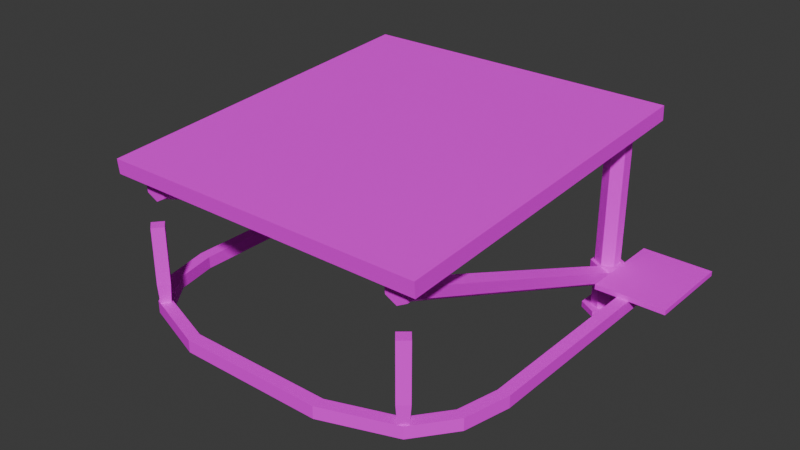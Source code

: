 # Source: StartingBlock01.blend  (saved by Blender 4.3.32; exported with 4.5.12 LTS)
import bpy
from mathutils import Matrix  # noqa: F401  (used for matrix-valued properties, if any)

bpy.ops.wm.read_factory_settings(use_empty=True)
scene = bpy.context.scene
scene.name = 'Scene'

# ---- collections
col_collection = bpy.data.collections.new('Collection'); scene.collection.children.link(col_collection)

# ---- images (referenced by path relative to the original .blend; pixels are not part of the script)
import os
ASSET_DIR = os.environ.get("B2B_ASSET_DIR", "")  # directory of the original .blend (textures are referenced by path, not embedded)
HERE = os.path.dirname(os.path.abspath(__file__))  # packed textures are extracted next to this script under _unpacked/

def load_image(name, relpath, width, height, colorspace="sRGB"):
    """Load a texture the original file referenced (path relative to the .blend, or extracted next to this script)."""
    p = next((c for c in (os.path.join(HERE, relpath), os.path.join(ASSET_DIR, relpath)) if relpath and os.path.exists(c)), "")
    if p:
        img = bpy.data.images.load(p, check_existing=True)
        img.name = name
    else:  # same state as the original file: an image datablock whose file is absent (Cycles renders it pink)
        img = bpy.data.images.new(name, width, height)
        img.source = "FILE"
        img.filepath = "//" + (relpath or name)
    img.colorspace_settings.name = colorspace
    return img
img_startingblock01_a_jpg_001 = load_image('StartingBlock01_a.jpg.001', 'StartingBlock01_a.jpg', 1024, 1024, 'sRGB')

# ---- materials (node trees are filled in below, after node groups)
mat_primary = bpy.data.materials.new('Primary')
mat_primary.alpha_threshold = 0.0
mat_primary.roughness = 0.5
mat_primary.line_color = (0.0, 0.0, 0.0, 1.0)

# ---- material node trees
mat_primary.use_nodes = True; mat_primary.node_tree.nodes.clear()
_N = mat_primary.node_tree.nodes; _L = mat_primary.node_tree.links
n0 = _N.new('ShaderNodeOutputMaterial'); n0.name = 'Material Output'; n0.location = (300, 300)
n1 = _N.new('ShaderNodeBsdfPrincipled'); n1.name = 'Principled BSDF'; n1.location = (10, 300)
n1.inputs[3].default_value = 1.45
n1.inputs[13].default_value = 0.05
n2 = _N.new('ShaderNodeTexImage'); n2.name = 'Image Texture'; n2.location = (-280, 280)
n2.image = img_startingblock01_a_jpg_001
n2.interpolation = 'Closest'
_L.new(n1.outputs[0], n0.inputs[0])
_L.new(n2.outputs[0], n1.inputs[0])
n0.is_active_output = True

# ---- world
world_world = bpy.data.worlds.new('World'); scene.world = world_world
world_world.use_nodes = True; world_world.node_tree.nodes.clear()
_N = world_world.node_tree.nodes; _L = world_world.node_tree.links
n0 = _N.new('ShaderNodeOutputWorld'); n0.name = 'World Output'; n0.location = (300, 300)
n1 = _N.new('ShaderNodeBackground'); n1.name = 'Background'; n1.location = (10, 300)
n1.inputs[0].default_value = (0.05088, 0.05088, 0.05088, 1.0)
_L.new(n1.outputs[0], n0.inputs[0])
n0.is_active_output = True
world_world.color = (0.05088, 0.05088, 0.05088)
world_world.sun_shadow_jitter_overblur = 0.0

# ---- meshes
me_cylinder = bpy.data.meshes.new('Cylinder')
me_cylinder.from_pydata([(-0.4125, 0.0375, 0.01875), (-0.4125, 0.0375, 0.6), (-0.38, 0.01875, 0.01875), (-0.38, 0.01875, 0.6), (-0.38, -0.01875, 0.01875), (-0.38, -0.01875, 0.6), (-0.4125, -0.0375, 0.01875), (-0.4125, -0.0375, 0.6), (-0.445, -0.01875, 0.01875), (-0.445, -0.01875, 0.6), (-0.445, 0.01875, 0.01875), (-0.445, 0.01875, 0.6), (-0.4125, 0.06338, 0.01875), (-0.3576, 0.03169, 0.01875), (-0.3576, -0.03169, 0.01875), (-0.4125, -0.06338, 0.01875), (-0.4674, -0.03169, 0.01875), (-0.4674, 0.03169, 0.01875), (-0.4125, 0.06338, 0.0), (-0.3576, 0.03169, 0.0), (-0.3576, -0.03169, 0.0), (-0.4125, -0.06338, 0.0), (-0.4674, -0.03169, 0.0), (-0.4674, 0.04753, 0.0), (-0.4125, 0.001197, 0.6), (-0.38, 0.002831, 0.5813), (-0.38, 0.006099, 0.544), (-0.4125, 0.007734, 0.5253), (-0.445, 0.006099, 0.544), (-0.445, 0.002831, 0.5813), (-0.4125, -0.9676, 0.5316), (-0.38, -0.966, 0.513), (-0.38, -0.9627, 0.4756), (-0.4125, -0.9611, 0.4569), (-0.445, -0.9627, 0.4756), (-0.445, -0.966, 0.513), (-0.4125, -0.02099, 0.1558), (-0.3865, -0.0255, 0.1415), (-0.3865, -0.03452, 0.1129), (-0.4125, -0.03903, 0.09858), (-0.4385, -0.03452, 0.1129), (-0.4385, -0.0255, 0.1415), (-0.4125, -0.9408, 0.5213), (-0.3865, -0.9453, 0.507), (-0.3865, -0.9543, 0.4784), (-0.4125, -0.9588, 0.4641), (-0.4385, -0.9543, 0.4784), (-0.4385, -0.9453, 0.507), (-0.4125, 0.04875, 0.163), (-0.3703, 0.02438, 0.163), (-0.3703, -0.02438, 0.163), (-0.4125, -0.04875, 0.163), (-0.4547, -0.02438, 0.163), (-0.4547, 0.02438, 0.163), (-0.4125, 0.04875, 0.09143), (-0.3703, 0.02438, 0.09143), (-0.3703, -0.02438, 0.09143), (-0.4125, -0.04875, 0.09143), (-0.4547, -0.02438, 0.09143), (-0.4547, 0.02438, 0.09143), (-0.4547, -0.01875, 0.1084), (-0.4547, -0.01875, 0.1459), (-0.4547, 0.01875, 0.1084), (-0.4547, 0.01875, 0.1459), (-0.6375, -0.01875, 0.1084), (-0.6375, -0.01875, 0.1459), (-0.6375, 0.01875, 0.1084), (-0.6375, 0.01875, 0.1459), (-0.4547, -0.1406, 0.1459), (-0.4547, -0.1406, 0.1609), (-0.4547, 0.1406, 0.1459), (-0.4547, 0.1406, 0.1609), (-0.675, -0.1406, 0.1459), (-0.675, -0.1406, 0.1609), (-0.675, 0.1406, 0.1459), (-0.675, 0.1406, 0.1609), (-0.5248, -0.01875, 0.1084), (-0.5248, -0.01875, 0.1459), (-0.5623, -0.01875, 0.1084), (-0.5623, -0.01875, 0.1459), (-0.5248, -0.7125, 0.1084), (-0.5248, -0.7125, 0.1459), (-0.5623, -0.7125, 0.1084), (-0.5623, -0.7125, 0.1459), (-0.4966, -0.8397, 0.1084), (-0.4966, -0.8397, 0.1459), (-0.5306, -0.8555, 0.1084), (-0.5306, -0.8555, 0.1459), (-0.4173, -0.9431, 0.1084), (-0.4173, -0.9431, 0.1459), (-0.4414, -0.9718, 0.1084), (-0.4414, -0.9718, 0.1459), (-0.2239, -1.012, 0.1084), (-0.2239, -1.012, 0.1459), (-0.2239, -1.05, 0.1084), (-0.2239, -1.05, 0.1459), (0.0, -1.012, 0.1084), (0.0, -1.012, 0.1459), (0.0, -1.05, 0.1084), (0.0, -1.05, 0.1459), (-0.407, -0.9541, 0.1459), (-0.43, -0.9348, 0.1459), (-0.4263, -0.9771, 0.1459), (-0.4493, -0.9578, 0.1459), (-0.4018, -0.9537, 0.3816), (-0.4305, -0.9296, 0.3816), (-0.4259, -0.9824, 0.3816), (-0.4546, -0.9583, 0.3816), (-0.4305, -0.9296, 0.2049), (-0.4018, -0.9537, 0.2049), (-0.4259, -0.9824, 0.2049), (-0.4546, -0.9583, 0.2049), (-0.5004, -1.004, 0.5273), (-0.5004, -1.008, 0.5722), (-0.5004, 0.07488, 0.6029), (-0.5004, 0.07135, 0.6478), (0.0, -1.004, 0.5273), (0.0, -1.008, 0.5722), (0.0, 0.07488, 0.6029), (0.0, 0.07135, 0.6478), (0.4125, 0.0375, 0.01875), (0.4125, 0.0375, 0.6), (0.38, 0.01875, 0.01875), (0.38, 0.01875, 0.6), (0.38, -0.01875, 0.01875), (0.38, -0.01875, 0.6), (0.4125, -0.0375, 0.01875), (0.4125, -0.0375, 0.6), (0.445, -0.01875, 0.01875), (0.445, -0.01875, 0.6), (0.445, 0.01875, 0.01875), (0.445, 0.01875, 0.6), (0.4125, 0.06338, 0.01875), (0.3576, 0.03169, 0.01875), (0.3576, -0.03169, 0.01875), (0.4125, -0.06338, 0.01875), (0.4674, -0.03169, 0.01875), (0.4674, 0.03169, 0.01875), (0.4125, 0.06338, 0.0), (0.3576, 0.03169, 0.0), (0.3576, -0.03169, 0.0), (0.4125, -0.06338, 0.0), (0.4674, -0.03169, 0.0), (0.4674, 0.04753, 0.0), (0.4125, 0.001197, 0.6), (0.38, 0.002831, 0.5813), (0.38, 0.006099, 0.544), (0.4125, 0.007734, 0.5253), (0.445, 0.006099, 0.544), (0.445, 0.002831, 0.5813), (0.4125, -0.9676, 0.5316), (0.38, -0.966, 0.513), (0.38, -0.9627, 0.4756), (0.4125, -0.9611, 0.4569), (0.445, -0.9627, 0.4756), (0.445, -0.966, 0.513), (0.4125, -0.02099, 0.1558), (0.3865, -0.0255, 0.1415), (0.3865, -0.03452, 0.1129), (0.4125, -0.03903, 0.09858), (0.4385, -0.03452, 0.1129), (0.4385, -0.0255, 0.1415), (0.4125, -0.9408, 0.5213), (0.3865, -0.9453, 0.507), (0.3865, -0.9543, 0.4784), (0.4125, -0.9588, 0.4641), (0.4385, -0.9543, 0.4784), (0.4385, -0.9453, 0.507), (0.4125, 0.04875, 0.163), (0.3703, 0.02438, 0.163), (0.3703, -0.02438, 0.163), (0.4125, -0.04875, 0.163), (0.4547, -0.02438, 0.163), (0.4547, 0.02438, 0.163), (0.4125, 0.04875, 0.09143), (0.3703, 0.02438, 0.09143), (0.3703, -0.02438, 0.09143), (0.4125, -0.04875, 0.09143), (0.4547, -0.02438, 0.09143), (0.4547, 0.02438, 0.09143), (0.4547, -0.01875, 0.1084), (0.4547, -0.01875, 0.1459), (0.4547, 0.01875, 0.1084), (0.4547, 0.01875, 0.1459), (0.6375, -0.01875, 0.1084), (0.6375, -0.01875, 0.1459), (0.6375, 0.01875, 0.1084), (0.6375, 0.01875, 0.1459), (0.4547, -0.1406, 0.1459), (0.4547, -0.1406, 0.1609), (0.4547, 0.1406, 0.1459), (0.4547, 0.1406, 0.1609), (0.675, -0.1406, 0.1459), (0.675, -0.1406, 0.1609), (0.675, 0.1406, 0.1459), (0.675, 0.1406, 0.1609), (0.5248, -0.01875, 0.1084), (0.5248, -0.01875, 0.1459), (0.5623, -0.01875, 0.1084), (0.5623, -0.01875, 0.1459), (0.5248, -0.7125, 0.1084), (0.5248, -0.7125, 0.1459), (0.5623, -0.7125, 0.1084), (0.5623, -0.7125, 0.1459), (0.4966, -0.8397, 0.1084), (0.4966, -0.8397, 0.1459), (0.5306, -0.8555, 0.1084), (0.5306, -0.8555, 0.1459), (0.4173, -0.9431, 0.1084), (0.4173, -0.9431, 0.1459), (0.4414, -0.9718, 0.1084), (0.4414, -0.9718, 0.1459), (0.2239, -1.012, 0.1084), (0.2239, -1.012, 0.1459), (0.2239, -1.05, 0.1084), (0.2239, -1.05, 0.1459), (0.407, -0.9541, 0.1459), (0.43, -0.9348, 0.1459), (0.4263, -0.9771, 0.1459), (0.4493, -0.9578, 0.1459), (0.4018, -0.9537, 0.3816), (0.4305, -0.9296, 0.3816), (0.4259, -0.9824, 0.3816), (0.4546, -0.9583, 0.3816), (0.4305, -0.9296, 0.2049), (0.4018, -0.9537, 0.2049), (0.4259, -0.9824, 0.2049), (0.4546, -0.9583, 0.2049), (0.5004, -1.004, 0.5273), (0.5004, -1.008, 0.5722), (0.5004, 0.07488, 0.6029), (0.5004, 0.07135, 0.6478)], [], [(0, 1, 3, 2), (2, 3, 5, 4), (4, 5, 7, 6), (6, 7, 9, 8), (3, 1, 11, 9, 7, 5), (8, 9, 11, 10), (10, 11, 1, 0), (0, 2, 4, 6, 8, 10), (12, 17, 16, 15, 14, 13), (74, 75, 73, 72), (16, 17, 23, 22), (14, 15, 21, 20), (12, 13, 19, 18), (17, 12, 18, 23), (15, 16, 22, 21), (13, 14, 20, 19), (31, 30, 35, 34, 33, 32), (29, 28, 34, 35), (27, 26, 32, 33), (25, 24, 30, 31), (24, 29, 35, 30), (28, 27, 33, 34), (26, 25, 31, 32), (72, 73, 69, 68), (70, 71, 75, 74), (41, 40, 46, 47), (39, 38, 44, 45), (37, 36, 42, 43), (36, 41, 47, 42), (40, 39, 45, 46), (38, 37, 43, 44), (49, 50, 51, 52, 53, 48), (55, 54, 59, 58, 57, 56), (48, 53, 59, 54), (52, 51, 57, 58), (50, 49, 55, 56), (53, 52, 58, 59), (51, 50, 56, 57), (49, 48, 54, 55), (70, 74, 72, 68), (62, 63, 67, 66), (66, 67, 65, 64), (64, 65, 61, 60), (62, 66, 64, 60), (78, 79, 83, 82), (75, 71, 69, 73), (83, 81, 85, 87), (80, 81, 77, 76), (78, 82, 80, 76), (87, 85, 89, 91), (82, 83, 87, 86), (81, 80, 84, 85), (80, 82, 86, 84), (89, 88, 92, 93), (86, 87, 91, 90), (85, 84, 88, 89), (84, 86, 90, 88), (95, 93, 97, 99), (88, 90, 94, 92), (91, 89, 93, 95), (90, 91, 95, 94), (94, 95, 99, 98), (93, 92, 96, 97), (92, 94, 98, 96), (112, 113, 115, 114), (107, 106, 104, 105), (109, 108, 105, 104), (110, 109, 104, 106), (108, 111, 107, 105), (111, 110, 106, 107), (103, 102, 110, 111), (101, 103, 111, 108), (102, 100, 109, 110), (100, 101, 108, 109), (114, 115, 119, 118), (116, 117, 113, 112), (114, 118, 116, 112), (119, 115, 113, 117), (83, 79, 77, 81), (70, 68, 69, 71), (120, 122, 123, 121), (122, 124, 125, 123), (124, 126, 127, 125), (126, 128, 129, 127), (123, 125, 127, 129, 131, 121), (128, 130, 131, 129), (130, 120, 121, 131), (120, 130, 128, 126, 124, 122), (132, 133, 134, 135, 136, 137), (194, 192, 193, 195), (136, 142, 143, 137), (134, 140, 141, 135), (132, 138, 139, 133), (137, 143, 138, 132), (135, 141, 142, 136), (133, 139, 140, 134), (151, 152, 153, 154, 155, 150), (149, 155, 154, 148), (147, 153, 152, 146), (145, 151, 150, 144), (144, 150, 155, 149), (148, 154, 153, 147), (146, 152, 151, 145), (192, 188, 189, 193), (190, 194, 195, 191), (161, 167, 166, 160), (159, 165, 164, 158), (157, 163, 162, 156), (156, 162, 167, 161), (160, 166, 165, 159), (158, 164, 163, 157), (169, 168, 173, 172, 171, 170), (175, 176, 177, 178, 179, 174), (168, 174, 179, 173), (172, 178, 177, 171), (170, 176, 175, 169), (173, 179, 178, 172), (171, 177, 176, 170), (169, 175, 174, 168), (190, 188, 192, 194), (182, 186, 187, 183), (186, 184, 185, 187), (184, 180, 181, 185), (182, 180, 184, 186), (198, 202, 203, 199), (195, 193, 189, 191), (203, 207, 205, 201), (200, 196, 197, 201), (198, 196, 200, 202), (207, 211, 209, 205), (202, 206, 207, 203), (201, 205, 204, 200), (200, 204, 206, 202), (209, 213, 212, 208), (206, 210, 211, 207), (205, 209, 208, 204), (204, 208, 210, 206), (215, 99, 97, 213), (208, 212, 214, 210), (211, 215, 213, 209), (210, 214, 215, 211), (214, 98, 99, 215), (213, 97, 96, 212), (212, 96, 98, 214), (228, 230, 231, 229), (223, 221, 220, 222), (225, 220, 221, 224), (226, 222, 220, 225), (224, 221, 223, 227), (227, 223, 222, 226), (219, 227, 226, 218), (217, 224, 227, 219), (218, 226, 225, 216), (216, 225, 224, 217), (230, 118, 119, 231), (116, 228, 229, 117), (230, 228, 116, 118), (119, 117, 229, 231), (203, 201, 197, 199), (190, 191, 189, 188)])
_uv = me_cylinder.uv_layers.new(name='UVMap')
_uv.uv.foreach_set('vector', [0.1094, 0.4167, 0.5391, 0.4167, 0.5391, 0.4375, 0.1094, 0.4375, 0.1094, 0.4375, 0.5391, 0.4375, 0.5391, 0.4583, 0.1094, 0.4583, 0.1094, 0.3438, 0.5391, 0.3438, 0.5391, 0.3646, 0.1094, 0.3646, 0.1094, 0.3646, 0.5391, 0.3646, 0.5391, 0.3854, 0.1094, 0.3854, 0.4578, 0.37, 0.25, 0.49, 0.04215, 0.37, 0.04215, 0.13, 0.25, 0.01, 0.4578, 0.13, 0.1094, 0.3854, 0.5391, 0.3854, 0.5391, 0.401, 0.1094, 0.401, 0.1094, 0.401, 0.5391, 0.401, 0.5391, 0.4167, 0.1094, 0.4167, 0.75, 0.49, 0.9578, 0.37, 0.9578, 0.13, 0.75, 0.01, 0.5422, 0.13, 0.5422, 0.37, 0.75, 0.49, 0.5422, 0.37, 0.5422, 0.13, 0.75, 0.01, 0.9578, 0.13, 0.9578, 0.37, 0.4453, 0.2552, 0.4453, 0.2656, 0.03125, 0.2656, 0.03125, 0.2552, 0.5422, 0.13, 0.5422, 0.37, 0.5422, 0.37, 0.5422, 0.13, 0.9578, 0.13, 0.75, 0.01, 0.75, 0.01, 0.9578, 0.13, 0.75, 0.49, 0.9578, 0.37, 0.9578, 0.37, 0.75, 0.49, 0.5422, 0.37, 0.75, 0.49, 0.75, 0.49, 0.5422, 0.37, 0.75, 0.01, 0.5422, 0.13, 0.5422, 0.13, 0.75, 0.01, 0.9578, 0.37, 0.9578, 0.13, 0.9578, 0.13, 0.9578, 0.37, 0.7656, 0.6094, 0.7656, 0.6198, 0.7422, 0.6302, 0.7188, 0.6198, 0.7188, 0.6094, 0.7422, 0.599, 0.8203, 0.5312, 0.8281, 0.5469, 0.1094, 0.5469, 0.1094, 0.5312, 0.8281, 0.4583, 0.8281, 0.474, 0.1094, 0.474, 0.1094, 0.4583, 0.8203, 0.4948, 0.8203, 0.5104, 0.1094, 0.5104, 0.1094, 0.4948, 0.8203, 0.5104, 0.8203, 0.5312, 0.1094, 0.5312, 0.1094, 0.5104, 0.8281, 0.5469, 0.8281, 0.5677, 0.1094, 0.5677, 0.1094, 0.5469, 0.8281, 0.474, 0.8203, 0.4948, 0.1094, 0.4948, 0.1094, 0.474, 0.03125, 0.2552, 0.03125, 0.2656, -0.3047, 0.2656, -0.3047, 0.2552, 0.7812, 0.2552, 0.7812, 0.2656, 0.4453, 0.2656, 0.4453, 0.2552, 0.8359, 0.625, 0.8438, 0.6406, 0.1172, 0.6406, 0.1094, 0.625, 0.8438, 0.5677, 0.8438, 0.5833, 0.1172, 0.5833, 0.1172, 0.5677, 0.8359, 0.599, 0.8359, 0.6094, 0.1094, 0.6094, 0.1094, 0.599, 0.8359, 0.6094, 0.8359, 0.625, 0.1094, 0.625, 0.1094, 0.6094, 0.8438, 0.6406, 0.8438, 0.6562, 0.1172, 0.6562, 0.1172, 0.6406, 0.8438, 0.5833, 0.8359, 0.599, 0.1094, 0.599, 0.1172, 0.5833, 0.4578, 0.37, 0.4578, 0.13, 0.25, 0.01, 0.04215, 0.13, 0.04215, 0.37, 0.25, 0.49, 0.4578, 0.37, 0.25, 0.49, 0.04215, 0.37, 0.04215, 0.13, 0.25, 0.01, 0.4578, 0.13, 0.25, 0.49, 0.04215, 0.37, 0.04215, 0.37, 0.25, 0.49, 0.04215, 0.13, 0.25, 0.01, 0.25, 0.01, 0.04215, 0.13, 0.4578, 0.13, 0.4578, 0.37, 0.4578, 0.37, 0.4578, 0.13, 0.04215, 0.37, 0.04215, 0.13, 0.04215, 0.13, 0.04215, 0.37, 0.25, 0.01, 0.4578, 0.13, 0.4578, 0.13, 0.25, 0.01, 0.4578, 0.37, 0.25, 0.49, 0.25, 0.49, 0.4578, 0.37, 0.125, 0.5, 0.375, 0.5, 0.375, 0.75, 0.125, 0.75, 0.4922, 0.3646, 0.5156, 0.3646, 0.5156, 0.4948, 0.4922, 0.4948, 0.4609, 0.4948, 0.4922, 0.4948, 0.4922, 0.526, 0.4609, 0.526, 0.5391, 0.4948, 0.5156, 0.4948, 0.5156, 0.3646, 0.5391, 0.3646, 0.4922, 0.3646, 0.4922, 0.4948, 0.4609, 0.4948, 0.4609, 0.3646, 0.0, 0.4479, 0.0, 0.4323, 0.5, 0.4323, 0.5, 0.4479, 0.1172, 1.0, 0.1172, 0.8958, 0.3203, 0.8958, 0.3203, 1.0, 0.5, 0.4323, 0.5, 0.4167, 0.5859, 0.4167, 0.5859, 0.4323, 0.5, 0.401, 0.5, 0.4167, 0.0, 0.4167, 0.0, 0.401, 0.0, 0.4479, 0.5, 0.4479, 0.5, 0.4635, 0.0, 0.4635, 0.5859, 0.4323, 0.5859, 0.4167, 0.6797, 0.4167, 0.6797, 0.4323, 0.5, 0.4479, 0.5, 0.4323, 0.5859, 0.4323, 0.5859, 0.4479, 0.5, 0.4167, 0.5, 0.401, 0.5859, 0.401, 0.5859, 0.4167, 0.5, 0.4635, 0.5, 0.4479, 0.5859, 0.4479, 0.5859, 0.4635, 0.6797, 0.4167, 0.6797, 0.401, 0.8516, 0.401, 0.8516, 0.4167, 0.5859, 0.4479, 0.5859, 0.4323, 0.6797, 0.4323, 0.6797, 0.4479, 0.5859, 0.4167, 0.5859, 0.401, 0.6797, 0.401, 0.6797, 0.4167, 0.5859, 0.4635, 0.5859, 0.4479, 0.6797, 0.4479, 0.6797, 0.4635, 0.8516, 0.4323, 0.8516, 0.4167, 1.0, 0.4167, 1.0, 0.4323, 0.6797, 0.4635, 0.6797, 0.4479, 0.8516, 0.4479, 0.8516, 0.4635, 0.6797, 0.4323, 0.6797, 0.4167, 0.8516, 0.4167, 0.8516, 0.4323, 0.6797, 0.4479, 0.6797, 0.4323, 0.8516, 0.4323, 0.8516, 0.4479, 0.8516, 0.4479, 0.8516, 0.4323, 1.0, 0.4323, 1.0, 0.4479, 0.8516, 0.4167, 0.8516, 0.401, 1.0, 0.401, 1.0, 0.4167, 0.8516, 0.4635, 0.8516, 0.4479, 1.0, 0.4479, 1.0, 0.4635, 0.08594, 0.2604, 0.08594, 0.2396, 0.8672, 0.2396, 0.8672, 0.2604, 0.375, 0.151, 0.375, 0.09896, 0.4531, 0.09896, 0.4531, 0.151, 0.4453, 0.0, 0.5234, 0.0, 0.5234, 0.2292, 0.4453, 0.2292, 0.375, 0.0, 0.4453, 0.0, 0.4453, 0.2292, 0.375, 0.2292, 0.2266, 0.0, 0.3047, 0.0, 0.3047, 0.2292, 0.2266, 0.2292, 0.3047, 0.0, 0.375, 0.0, 0.375, 0.2292, 0.3047, 0.2292, 0.5, 0.4167, 0.5, 0.4323, 0.5469, 0.4323, 0.5469, 0.4115, 0.5, 0.401, 0.5, 0.4167, 0.5469, 0.4115, 0.5391, 0.3906, 0.5, 0.4323, 0.5, 0.4479, 0.5469, 0.4531, 0.5469, 0.4323, 0.5, 0.4479, 0.5, 0.4635, 0.5391, 0.474, 0.5469, 0.4531, 0.8672, 0.2604, 0.8672, 0.2396, 1.227, 0.2396, 1.227, 0.2604, -0.2734, 0.2604, -0.2734, 0.2396, 0.08594, 0.2396, 0.08594, 0.2604, 0.125, 0.5, 0.375, 0.5, 0.375, 0.75, 0.125, 0.75, 0.8984, 0.75, 0.8984, 1.0, 0.1172, 1.0, 0.1172, 0.75, 0.5, 0.4323, 0.0, 0.4323, 0.0, 0.4167, 0.5, 0.4167, 0.7812, 0.2552, 1.195, 0.2552, 1.195, 0.2656, 0.7812, 0.2656, 0.1094, 0.4167, 0.1094, 0.4375, 0.5391, 0.4375, 0.5391, 0.4167, 0.1094, 0.4375, 0.1094, 0.4583, 0.5391, 0.4583, 0.5391, 0.4375, 0.1094, 0.3438, 0.1094, 0.3646, 0.5391, 0.3646, 0.5391, 0.3438, 0.1094, 0.3646, 0.1094, 0.3854, 0.5391, 0.3854, 0.5391, 0.3646, 0.4578, 0.37, 0.4578, 0.13, 0.25, 0.01, 0.04215, 0.13, 0.04215, 0.37, 0.25, 0.49, 0.1094, 0.3854, 0.1094, 0.401, 0.5391, 0.401, 0.5391, 0.3854, 0.1094, 0.401, 0.1094, 0.4167, 0.5391, 0.4167, 0.5391, 0.401, 0.75, 0.49, 0.5422, 0.37, 0.5422, 0.13, 0.75, 0.01, 0.9578, 0.13, 0.9578, 0.37, 0.75, 0.49, 0.9578, 0.37, 0.9578, 0.13, 0.75, 0.01, 0.5422, 0.13, 0.5422, 0.37, 0.4453, 0.2552, 0.03125, 0.2552, 0.03125, 0.2656, 0.4453, 0.2656, 0.5422, 0.13, 0.5422, 0.13, 0.5422, 0.37, 0.5422, 0.37, 0.9578, 0.13, 0.9578, 0.13, 0.75, 0.01, 0.75, 0.01, 0.75, 0.49, 0.75, 0.49, 0.9578, 0.37, 0.9578, 0.37, 0.5422, 0.37, 0.5422, 0.37, 0.75, 0.49, 0.75, 0.49, 0.75, 0.01, 0.75, 0.01, 0.5422, 0.13, 0.5422, 0.13, 0.9578, 0.37, 0.9578, 0.37, 0.9578, 0.13, 0.9578, 0.13, 0.7656, 0.6094, 0.7422, 0.599, 0.7188, 0.6094, 0.7188, 0.6198, 0.7422, 0.6302, 0.7656, 0.6198, 0.8203, 0.5312, 0.1094, 0.5312, 0.1094, 0.5469, 0.8281, 0.5469, 0.8281, 0.4583, 0.1094, 0.4583, 0.1094, 0.474, 0.8281, 0.474, 0.8203, 0.4948, 0.1094, 0.4948, 0.1094, 0.5104, 0.8203, 0.5104, 0.8203, 0.5104, 0.1094, 0.5104, 0.1094, 0.5312, 0.8203, 0.5312, 0.8281, 0.5469, 0.1094, 0.5469, 0.1094, 0.5677, 0.8281, 0.5677, 0.8281, 0.474, 0.1094, 0.474, 0.1094, 0.4948, 0.8203, 0.4948, 0.03125, 0.2552, -0.3047, 0.2552, -0.3047, 0.2656, 0.03125, 0.2656, 0.7812, 0.2552, 0.4453, 0.2552, 0.4453, 0.2656, 0.7812, 0.2656, 0.8359, 0.625, 0.1094, 0.625, 0.1172, 0.6406, 0.8438, 0.6406, 0.8438, 0.5677, 0.1172, 0.5677, 0.1172, 0.5833, 0.8438, 0.5833, 0.8359, 0.599, 0.1094, 0.599, 0.1094, 0.6094, 0.8359, 0.6094, 0.8359, 0.6094, 0.1094, 0.6094, 0.1094, 0.625, 0.8359, 0.625, 0.8438, 0.6406, 0.1172, 0.6406, 0.1172, 0.6562, 0.8438, 0.6562, 0.8438, 0.5833, 0.1172, 0.5833, 0.1094, 0.599, 0.8359, 0.599, 0.4578, 0.37, 0.25, 0.49, 0.04215, 0.37, 0.04215, 0.13, 0.25, 0.01, 0.4578, 0.13, 0.4578, 0.37, 0.4578, 0.13, 0.25, 0.01, 0.04215, 0.13, 0.04215, 0.37, 0.25, 0.49, 0.25, 0.49, 0.25, 0.49, 0.04215, 0.37, 0.04215, 0.37, 0.04215, 0.13, 0.04215, 0.13, 0.25, 0.01, 0.25, 0.01, 0.4578, 0.13, 0.4578, 0.13, 0.4578, 0.37, 0.4578, 0.37, 0.04215, 0.37, 0.04215, 0.37, 0.04215, 0.13, 0.04215, 0.13, 0.25, 0.01, 0.25, 0.01, 0.4578, 0.13, 0.4578, 0.13, 0.4578, 0.37, 0.4578, 0.37, 0.25, 0.49, 0.25, 0.49, 0.125, 0.5, 0.125, 0.75, 0.375, 0.75, 0.375, 0.5, 0.4922, 0.3646, 0.4922, 0.4948, 0.5156, 0.4948, 0.5156, 0.3646, 0.4609, 0.4948, 0.4609, 0.526, 0.4922, 0.526, 0.4922, 0.4948, 0.5391, 0.4948, 0.5391, 0.3646, 0.5156, 0.3646, 0.5156, 0.4948, 0.4922, 0.3646, 0.4609, 0.3646, 0.4609, 0.4948, 0.4922, 0.4948, 0.0, 0.4479, 0.5, 0.4479, 0.5, 0.4323, 0.0, 0.4323, 0.1172, 1.0, 0.3203, 1.0, 0.3203, 0.8958, 0.1172, 0.8958, 0.5, 0.4323, 0.5859, 0.4323, 0.5859, 0.4167, 0.5, 0.4167, 0.5, 0.401, 0.0, 0.401, 0.0, 0.4167, 0.5, 0.4167, 0.0, 0.4479, 0.0, 0.4635, 0.5, 0.4635, 0.5, 0.4479, 0.5859, 0.4323, 0.6797, 0.4323, 0.6797, 0.4167, 0.5859, 0.4167, 0.5, 0.4479, 0.5859, 0.4479, 0.5859, 0.4323, 0.5, 0.4323, 0.5, 0.4167, 0.5859, 0.4167, 0.5859, 0.401, 0.5, 0.401, 0.5, 0.4635, 0.5859, 0.4635, 0.5859, 0.4479, 0.5, 0.4479, 0.6797, 0.4167, 0.8516, 0.4167, 0.8516, 0.401, 0.6797, 0.401, 0.5859, 0.4479, 0.6797, 0.4479, 0.6797, 0.4323, 0.5859, 0.4323, 0.5859, 0.4167, 0.6797, 0.4167, 0.6797, 0.401, 0.5859, 0.401, 0.5859, 0.4635, 0.6797, 0.4635, 0.6797, 0.4479, 0.5859, 0.4479, 0.8516, 0.4323, 1.0, 0.4323, 1.0, 0.4167, 0.8516, 0.4167, 0.6797, 0.4635, 0.8516, 0.4635, 0.8516, 0.4479, 0.6797, 0.4479, 0.6797, 0.4323, 0.8516, 0.4323, 0.8516, 0.4167, 0.6797, 0.4167, 0.6797, 0.4479, 0.8516, 0.4479, 0.8516, 0.4323, 0.6797, 0.4323, 0.8516, 0.4479, 1.0, 0.4479, 1.0, 0.4323, 0.8516, 0.4323, 0.8516, 0.4167, 1.0, 0.4167, 1.0, 0.401, 0.8516, 0.401, 0.8516, 0.4635, 1.0, 0.4635, 1.0, 0.4479, 0.8516, 0.4479, 0.08594, 0.2604, 0.8672, 0.2604, 0.8672, 0.2396, 0.08594, 0.2396, 0.375, 0.151, 0.4531, 0.151, 0.4531, 0.09896, 0.375, 0.09896, 0.4453, 0.0, 0.4453, 0.2292, 0.5234, 0.2292, 0.5234, 0.0, 0.375, 0.0, 0.375, 0.2292, 0.4453, 0.2292, 0.4453, 0.0, 0.2266, 0.0, 0.2266, 0.2292, 0.3047, 0.2292, 0.3047, 0.0, 0.3047, 0.0, 0.3047, 0.2292, 0.375, 0.2292, 0.375, 0.0, 0.5, 0.4167, 0.5469, 0.4115, 0.5469, 0.4323, 0.5, 0.4323, 0.5, 0.401, 0.5391, 0.3906, 0.5469, 0.4115, 0.5, 0.4167, 0.5, 0.4323, 0.5469, 0.4323, 0.5469, 0.4531, 0.5, 0.4479, 0.5, 0.4479, 0.5469, 0.4531, 0.5391, 0.474, 0.5, 0.4635, 0.8672, 0.2604, 1.227, 0.2604, 1.227, 0.2396, 0.8672, 0.2396, -0.2734, 0.2604, 0.08594, 0.2604, 0.08594, 0.2396, -0.2734, 0.2396, 0.125, 0.5, 0.125, 0.75, 0.375, 0.75, 0.375, 0.5, 0.8984, 0.75, 0.1172, 0.75, 0.1172, 1.0, 0.8984, 1.0, 0.5, 0.4323, 0.5, 0.4167, 0.0, 0.4167, 0.0, 0.4323, 0.7812, 0.2552, 0.7812, 0.2656, 1.195, 0.2656, 1.195, 0.2552])
me_cylinder.materials.append(mat_primary)
me_cylinder.update()

# ---- objects
ob_startingblock01 = bpy.data.objects.new('StartingBlock01', me_cylinder)

# ---- transforms, parenting, visibility, modifiers, constraints
ob_startingblock01.location = (0.0, 0.0, 0.0)

# ---- collection membership
col_collection.objects.link(ob_startingblock01)

# ---- scene / render settings (as saved in the file)
scene.frame_start = 1; scene.frame_end = 250; scene.frame_set(1)
scene.render.engine = 'BLENDER_EEVEE_NEXT'
bpy.context.view_layer.update()

# ---- added for rendering (the .blend has no active camera and no usable light): camera, sun
cam_auto = bpy.data.cameras.new('AutoCamera')
cam_auto.lens = 50.0
cam_auto.sensor_width = 36.0
cam_auto.clip_end = 1000.0
ob_auto_camera = bpy.data.objects.new('AutoCamera', cam_auto)
scene.collection.objects.link(ob_auto_camera)
ob_auto_camera.location = (1.76981, -2.5783, 1.73975)
ob_auto_camera.rotation_euler = (1.09748, -7.21219e-08, 0.694738)
scene.camera = ob_auto_camera
light_auto_sun = bpy.data.lights.new('AutoSun', 'SUN')
light_auto_sun.energy = 3.0
light_auto_sun.angle = 0.0523599
ob_auto_sun = bpy.data.objects.new('AutoSun', light_auto_sun)
scene.collection.objects.link(ob_auto_sun)
ob_auto_sun.rotation_euler = (0.872665, 0.174533, 0.523599)
bpy.context.view_layer.update()

